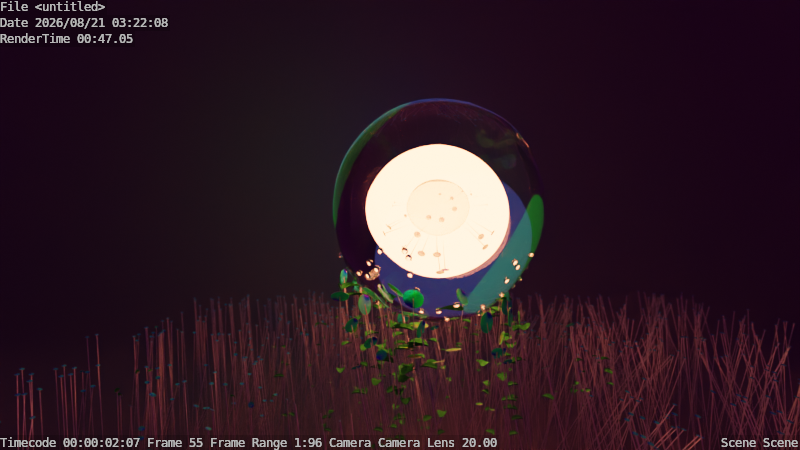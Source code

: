# Source: GeoNodes_Organic-Esc01-V1.blend  (saved by Blender 3.1.7; exported with 4.5.12 LTS)
import bpy
from mathutils import Matrix  # noqa: F401  (used for matrix-valued properties, if any)

bpy.ops.wm.read_factory_settings(use_empty=True)
scene = bpy.context.scene
scene.name = 'Scene'

# ---- collections
col_collection = bpy.data.collections.new('Collection'); scene.collection.children.link(col_collection)

# ---- images (referenced by path relative to the original .blend; pixels are not part of the script)
import os
ASSET_DIR = os.environ.get("B2B_ASSET_DIR", "")  # directory of the original .blend (textures are referenced by path, not embedded)
HERE = os.path.dirname(os.path.abspath(__file__))  # packed textures are extracted next to this script under _unpacked/

def load_image(name, relpath, width, height, colorspace="sRGB"):
    """Load a texture the original file referenced (path relative to the .blend, or extracted next to this script)."""
    p = next((c for c in (os.path.join(HERE, relpath), os.path.join(ASSET_DIR, relpath)) if relpath and os.path.exists(c)), "")
    if p:
        img = bpy.data.images.load(p, check_existing=True)
        img.name = name
    else:  # same state as the original file: an image datablock whose file is absent (Cycles renders it pink)
        img = bpy.data.images.new(name, width, height)
        img.source = "FILE"
        img.filepath = "//" + (relpath or name)
    img.colorspace_settings.name = colorspace
    return img
img_sunrise_exr = load_image('sunrise.exr', 'sunrise.exr', 1024, 1024, 'Linear Rec.709')

# ---- materials (node trees are filled in below, after node groups)
mat_disk = bpy.data.materials.new('Disk')
mat_disk.use_transparent_shadow = False
mat_wires = bpy.data.materials.new('Wires')
mat_wires.use_transparent_shadow = False
mat_glass_int = bpy.data.materials.new('glass_int')
mat_glass_int.surface_render_method = 'BLENDED'
mat_glass_int.blend_method = 'BLEND'
mat_glass_int.use_backface_culling = True
mat_glass_int.use_raytrace_refraction = True
mat_glass_int.use_screen_refraction = True
mat_glass_int.thickness_mode = 'SLAB'
mat_main_sphere = bpy.data.materials.new('Main sphere')
mat_main_sphere.alpha_threshold = 0.0
mat_main_sphere.use_transparent_shadow = False
mat_main_sphere.line_color = (0.0, 0.0, 0.0, 1.0)
mat_disk_inside_spheres = bpy.data.materials.new('Disk inside spheres')
mat_disk_inside_spheres.use_transparent_shadow = False
mat_plano_gris = bpy.data.materials.new('Plano_Gris')
mat_plano_gris.use_transparent_shadow = False
mat_sphere_bubbles = bpy.data.materials.new('Sphere bubbles')
mat_sphere_bubbles.use_transparent_shadow = False
mat_glass_sphere_ext = bpy.data.materials.new('glass_sphere_ext')
mat_glass_sphere_ext.surface_render_method = 'BLENDED'
mat_glass_sphere_ext.blend_method = 'BLEND'
mat_glass_sphere_ext.use_backface_culling = True
mat_glass_sphere_ext.use_raytrace_refraction = True
mat_glass_sphere_ext.use_screen_refraction = True
mat_glass_sphere_ext.use_sss_translucency = True
mat_glass_sphere_ext.refraction_depth = 0.05
mat_glass_sphere_ext.thickness_mode = 'SLAB'
mat_glass_sphere_ext.use_thickness_from_shadow = True
mat_leaf = bpy.data.materials.new('Leaf')
mat_leaf.use_transparent_shadow = False

# ---- node groups
ng_curves_to_mesh = bpy.data.node_groups.new('Curves to mesh', 'GeometryNodeTree')
_s = ng_curves_to_mesh.interface.new_socket(name='Mesh', in_out='OUTPUT', socket_type='NodeSocketGeometry')
_s = ng_curves_to_mesh.interface.new_socket(name='Curve', in_out='OUTPUT', socket_type='NodeSocketGeometry')
_s = ng_curves_to_mesh.interface.new_socket(name='Curve', in_out='INPUT', socket_type='NodeSocketGeometry')
ng_curves_to_mesh.is_modifier = True
_N = ng_curves_to_mesh.nodes; _L = ng_curves_to_mesh.links
n0 = _N.new('NodeFrame'); n0.name = 'Frame.002'; n0.location = (-295, 209)
n0.label = 'Curve to mesh'
n0.width = 760
n0.label_size = 44
n1 = _N.new('GeometryNodeCurvePrimitiveCircle'); n1.name = 'Curve Circle'; n1.location = (56, -418)
n1.inputs[0].default_value = 8
n1.inputs[4].default_value = 0.012
n2 = _N.new('GeometryNodeSplineParameter'); n2.name = 'Spline Parameter'; n2.location = (30, -273)
n3 = _N.new('GeometryNodeSetCurveRadius'); n3.name = 'Set Curve Radius'; n3.location = (300, -272)
n4 = _N.new('NodeGroupInput'); n4.name = 'Group Input'; n4.location = (-495, 0)
n5 = _N.new('NodeGroupOutput'); n5.name = 'Group Output'; n5.location = (515, 0)
n6 = _N.new('GeometryNodeCurveToMesh'); n6.name = 'Curve to Mesh'; n6.location = (590, -30)
n7 = _N.new('GeometryNodeInputNamedAttribute'); n7.name = 'Named Attribute'; n7.location = (565, -30)
n7.inputs[0].default_value = 'radius'
n8 = _N.new('GeometryNodeSwitch'); n8.name = 'Switch'; n8.location = (565, -30)
n8.input_type = 'FLOAT'
n8.inputs[1].default_value = 1.0
n1.parent = n0
n2.parent = n0
n3.parent = n0
n6.parent = n0
n7.parent = n0
n8.parent = n0
_L.new(n4.outputs[0], n3.inputs[0])
_L.new(n6.outputs[0], n5.inputs[0])
_L.new(n3.outputs[0], n5.inputs[1])
_L.new(n3.outputs[0], n6.inputs[0])
_L.new(n1.outputs[0], n6.inputs[1])
_L.new(n2.outputs[0], n3.inputs[2])
_L.new(n7.outputs[1], n8.inputs[0])
_L.new(n7.outputs[0], n8.inputs[2])
_L.new(n8.outputs[0], n6.inputs[2])
n5.is_active_output = True
ng_geometry_nodes = bpy.data.node_groups.new('Geometry Nodes', 'GeometryNodeTree')
_s = ng_geometry_nodes.interface.new_socket(name='Geometry', in_out='OUTPUT', socket_type='NodeSocketGeometry')
_s = ng_geometry_nodes.interface.new_socket(name='Geometry', in_out='INPUT', socket_type='NodeSocketGeometry')
ng_geometry_nodes.is_modifier = True
# nodes of 'Geometry Nodes' reference scene objects; filled in after objects exist

# ---- material node trees
mat_disk.use_nodes = True; mat_disk.node_tree.nodes.clear()
_N = mat_disk.node_tree.nodes; _L = mat_disk.node_tree.links
n0 = _N.new('ShaderNodeBsdfPrincipled'); n0.name = 'Principled BSDF'; n0.location = (10, 300)
n0.distribution = 'GGX'
n0.subsurface_method = 'RANDOM_WALK_SKIN'
n0.inputs[3].default_value = 1.45
n0.inputs[27].default_value = (0.0, 0.0, 0.0, 1.0)
n0.inputs[28].default_value = 1.0
n1 = _N.new('ShaderNodeOutputMaterial'); n1.name = 'Material Output'; n1.location = (300, 300)
n2 = _N.new('ShaderNodeHueSaturation'); n2.name = 'Hue Saturation Value'; n2.location = (-298, 278)
n2.inputs[1].default_value = 2.0
n3 = _N.new('ShaderNodeTexMagic'); n3.name = 'Magic Texture'; n3.location = (-535, 14)
n3.inputs[1].default_value = 0.42
_L.new(n0.outputs[0], n1.inputs[0])
_L.new(n2.outputs[0], n0.inputs[0])
_L.new(n3.outputs[0], n2.inputs[4])
_L.new(n3.outputs[0], n0.inputs[2])
_L.new(n3.outputs[0], n0.inputs[18])
n1.is_active_output = True
mat_wires.use_nodes = True; mat_wires.node_tree.nodes.clear()
_N = mat_wires.node_tree.nodes; _L = mat_wires.node_tree.links
n0 = _N.new('ShaderNodeBsdfPrincipled'); n0.name = 'Principled BSDF.001'; n0.location = (-717, 568)
n0.width = 242
n0.distribution = 'GGX'
n0.subsurface_method = 'RANDOM_WALK_SKIN'
n0.inputs[3].default_value = 1.45
n0.inputs[27].default_value = (0.0, 0.0, 0.0, 1.0)
n0.inputs[28].default_value = 1.0
n1 = _N.new('ShaderNodeMixShader'); n1.name = 'Mix Shader'; n1.location = (-369, 731)
n2 = _N.new('ShaderNodeLayerWeight'); n2.name = 'Layer Weight'; n2.location = (-805, 871)
n3 = _N.new('ShaderNodeBsdfTranslucent'); n3.name = 'Translucent BSDF'; n3.location = (-798, 717)
n3.inputs[0].default_value = (0.8, 0.1826, 0.005977, 1.0)
n4 = _N.new('ShaderNodeOutputMaterial'); n4.name = 'Material Output'; n4.location = (375, 554)
n5 = _N.new('ShaderNodeBsdfPrincipled'); n5.name = 'Principled BSDF'; n5.location = (10, 300)
n5.distribution = 'GGX'
n5.subsurface_method = 'RANDOM_WALK_SKIN'
n5.inputs[1].default_value = 1.0
n5.inputs[3].default_value = 1.45
n5.inputs[13].default_value = 1.0
n5.inputs[27].default_value = (0.0, 0.0, 0.0, 1.0)
n5.inputs[28].default_value = 1.0
_L.new(n5.outputs[0], n4.inputs[0])
_L.new(n2.outputs[1], n1.inputs[0])
_L.new(n3.outputs[0], n1.inputs[1])
_L.new(n0.outputs[0], n1.inputs[2])
n4.is_active_output = True
mat_glass_int.use_nodes = True; mat_glass_int.node_tree.nodes.clear()
_N = mat_glass_int.node_tree.nodes; _L = mat_glass_int.node_tree.links
n0 = _N.new('ShaderNodeOutputMaterial'); n0.name = 'Material Output'; n0.location = (590, 372)
n0.target = 'CYCLES'
n1 = _N.new('ShaderNodeMixShader'); n1.name = 'Mix Shader'; n1.location = (60, 355)
n2 = _N.new('ShaderNodeBsdfGlass'); n2.name = 'Glass BSDF'; n2.location = (-295, 503)
n2.distribution = 'BECKMANN'
n2.inputs[2].default_value = 1.45
n3 = _N.new('ShaderNodeBsdfTranslucent'); n3.name = 'Translucent BSDF'; n3.location = (-316, 280)
n4 = _N.new('ShaderNodeTexMagic'); n4.name = 'Magic Texture'; n4.location = (-324, 142)
n5 = _N.new('ShaderNodeOutputMaterial'); n5.name = 'Material Output.001'; n5.location = (0, 0)
n5.target = 'EEVEE'
n6 = _N.new('ShaderNodeMixShader'); n6.name = 'Mix Shader.001'; n6.location = (0, 0)
n6.label = 'Disable Shadow'
n6.hide = True
n7 = _N.new('ShaderNodeLightPath'); n7.name = 'Light Path'; n7.location = (0, 0)
n7.hide = True
n8 = _N.new('ShaderNodeBsdfTransparent'); n8.name = 'Transparent BSDF'; n8.location = (0, 0)
n8.hide = True
_L.new(n2.outputs[0], n1.inputs[1])
_L.new(n1.outputs[0], n0.inputs[0])
_L.new(n3.outputs[0], n1.inputs[2])
_L.new(n4.outputs[1], n1.inputs[0])
_L.new(n1.outputs[0], n6.inputs[1])
_L.new(n6.outputs[0], n5.inputs[0])
_L.new(n7.outputs[1], n6.inputs[0])
_L.new(n8.outputs[0], n6.inputs[2])
n0.is_active_output = True
mat_main_sphere.use_nodes = True; mat_main_sphere.node_tree.nodes.clear()
_N = mat_main_sphere.node_tree.nodes; _L = mat_main_sphere.node_tree.links
n0 = _N.new('ShaderNodeOutputMaterial'); n0.name = 'Material Output'; n0.location = (300, 300)
n1 = _N.new('ShaderNodeBsdfPrincipled'); n1.name = 'Principled BSDF'; n1.location = (10, 300)
n1.distribution = 'GGX'
n1.subsurface_method = 'RANDOM_WALK_SKIN'
n1.inputs[2].default_value = 0.4
n1.inputs[3].default_value = 1.45
n1.inputs[27].default_value = (0.0, 0.0, 0.0, 1.0)
n1.inputs[28].default_value = 1.0
_L.new(n1.outputs[0], n0.inputs[0])
n0.is_active_output = True
mat_disk_inside_spheres.use_nodes = True; mat_disk_inside_spheres.node_tree.nodes.clear()
_N = mat_disk_inside_spheres.node_tree.nodes; _L = mat_disk_inside_spheres.node_tree.links
n0 = _N.new('ShaderNodeBsdfPrincipled'); n0.name = 'Principled BSDF'; n0.location = (10, 300)
n0.distribution = 'GGX'
n0.subsurface_method = 'RANDOM_WALK_SKIN'
n0.inputs[3].default_value = 1.45
n0.inputs[8].default_value = 1.0
n0.inputs[27].default_value = (0.0, 0.0, 0.0, 1.0)
n0.inputs[28].default_value = 1.0
n1 = _N.new('ShaderNodeOutputMaterial'); n1.name = 'Material Output'; n1.location = (300, 300)
n2 = _N.new('ShaderNodeHueSaturation'); n2.name = 'Hue Saturation Value'; n2.location = (-298, 233)
n2.inputs[0].default_value = 1.0
n3 = _N.new('ShaderNodeTexMagic'); n3.name = 'Magic Texture'; n3.location = (-546, 228)
n3.inputs[1].default_value = 0.42
n4 = _N.new('ShaderNodeMix'); n4.name = 'Mix'; n4.location = (-160, 180)
n4.data_type = 'RGBA'
n4.inputs[7].default_value = (0.8, 0.8, 0.8, 1.0)
_L.new(n0.outputs[0], n1.inputs[0])
_L.new(n3.outputs[0], n2.inputs[4])
_L.new(n3.outputs[0], n0.inputs[18])
_L.new(n2.outputs[0], n4.inputs[6])
_L.new(n3.outputs[1], n4.inputs[0])
_L.new(n3.outputs[1], n0.inputs[10])
_L.new(n4.outputs[2], n0.inputs[0])
n1.is_active_output = True
mat_plano_gris.use_nodes = True; mat_plano_gris.node_tree.nodes.clear()
_N = mat_plano_gris.node_tree.nodes; _L = mat_plano_gris.node_tree.links
n0 = _N.new('ShaderNodeBsdfPrincipled'); n0.name = 'Principled BSDF'; n0.location = (4, 277)
n0.distribution = 'GGX'
n0.subsurface_method = 'RANDOM_WALK_SKIN'
n0.inputs[0].default_value = (0.1344, 0.1281, 0.1328, 1.0)
n0.inputs[3].default_value = 1.45
n0.inputs[27].default_value = (0.0, 0.0, 0.0, 1.0)
n0.inputs[28].default_value = 1.0
n1 = _N.new('ShaderNodeOutputMaterial'); n1.name = 'Material Output'; n1.location = (475, 289)
_L.new(n0.outputs[0], n1.inputs[0])
n1.is_active_output = True
mat_sphere_bubbles.use_nodes = True; mat_sphere_bubbles.node_tree.nodes.clear()
_N = mat_sphere_bubbles.node_tree.nodes; _L = mat_sphere_bubbles.node_tree.links
n0 = _N.new('ShaderNodeBsdfPrincipled'); n0.name = 'Principled BSDF'; n0.location = (43, 366)
n0.distribution = 'GGX'
n0.subsurface_method = 'RANDOM_WALK_SKIN'
n0.inputs[3].default_value = 1.45
n0.inputs[27].default_value = (0.0, 0.0, 0.0, 1.0)
n0.inputs[28].default_value = 1.0
n1 = _N.new('ShaderNodeOutputMaterial'); n1.name = 'Material Output'; n1.location = (354, 431)
n2 = _N.new('ShaderNodeBsdfGlass'); n2.name = 'Glass BSDF'; n2.location = (43, 658)
n2.distribution = 'BECKMANN'
n2.inputs[2].default_value = 1.45
_L.new(n2.outputs[0], n1.inputs[0])
n1.is_active_output = True
mat_glass_sphere_ext.use_nodes = True; mat_glass_sphere_ext.node_tree.nodes.clear()
_N = mat_glass_sphere_ext.node_tree.nodes; _L = mat_glass_sphere_ext.node_tree.links
n0 = _N.new('ShaderNodeBsdfPrincipled'); n0.name = 'Principled BSDF'; n0.location = (-233, -502)
n0.distribution = 'GGX'
n0.subsurface_method = 'RANDOM_WALK_SKIN'
n0.inputs[3].default_value = 1.45
n0.inputs[8].default_value = 1.0
n0.inputs[10].default_value = 0.455
n0.inputs[21].default_value = 1.2
n0.inputs[27].default_value = (0.0, 0.0, 0.0, 1.0)
n0.inputs[28].default_value = 1.0
n1 = _N.new('ShaderNodeTexMagic'); n1.name = 'Magic Texture'; n1.location = (-1149, -557)
n1.inputs[1].default_value = 0.34
n2 = _N.new('ShaderNodeHueSaturation'); n2.name = 'Hue Saturation Value'; n2.location = (-754, -534)
n2.inputs[1].default_value = 2.0
n3 = _N.new('ShaderNodeAttribute'); n3.name = 'Attribute'; n3.location = (-1442, -827)
n3.attribute_name = 'UVMap'
n4 = _N.new('ShaderNodeTexNoise'); n4.name = 'Noise Texture'; n4.location = (-1231, -817)
n5 = _N.new('ShaderNodeValToRGB'); n5.name = 'ColorRamp.001'; n5.location = (-526, -879)
while len(n5.color_ramp.elements) > 1: n5.color_ramp.elements.remove(n5.color_ramp.elements[-1])
n5.color_ramp.elements[0].position = 0.0; n5.color_ramp.elements[0].color = (0.0, 0.0, 0.0, 1.0)
_e = n5.color_ramp.elements.new(0.1); _e.color = (1.0, 1.0, 1.0, 1.0)
n6 = _N.new('ShaderNodeValToRGB'); n6.name = 'ColorRamp'; n6.location = (-827, -813)
while len(n6.color_ramp.elements) > 1: n6.color_ramp.elements.remove(n6.color_ramp.elements[-1])
n6.color_ramp.elements[0].position = 0.3864; n6.color_ramp.elements[0].color = (0.0, 0.0, 0.0, 1.0)
_e = n6.color_ramp.elements.new(0.6909); _e.color = (1.0, 1.0, 1.0, 1.0)
n7 = _N.new('ShaderNodeVolumeAbsorption'); n7.name = 'Volume Absorption'; n7.location = (131, -781)
n7.inputs[0].default_value = (0.8, 0.1826, 0.6613, 1.0)
n8 = _N.new('ShaderNodeBsdfGlass'); n8.name = 'Glass BSDF'; n8.location = (244, -415)
n8.distribution = 'BECKMANN'
n8.inputs[2].default_value = 2.1
n9 = _N.new('ShaderNodeTexNoise'); n9.name = 'Noise Texture.001'; n9.location = (-1041, -813)
n9.inputs[3].default_value = 4.8
n9.inputs[4].default_value = 1.0
n10 = _N.new('ShaderNodeTexNoise'); n10.name = 'Noise Texture.002'; n10.location = (-1207, 85)
n10.inputs[2].default_value = 0.08
n10.inputs[3].default_value = 4.8
n11 = _N.new('ShaderNodeTexNoise'); n11.name = 'Noise Texture.003'; n11.location = (-995, 163)
n11.inputs[2].default_value = 4.3
n11.inputs[3].default_value = 5.2
n11.inputs[8].default_value = 0.5
n12 = _N.new('ShaderNodeValToRGB'); n12.name = 'ColorRamp.003'; n12.location = (-767, 136)
while len(n12.color_ramp.elements) > 1: n12.color_ramp.elements.remove(n12.color_ramp.elements[-1])
n12.color_ramp.elements[0].position = 0.5409; n12.color_ramp.elements[0].color = (0.0, 0.0, 0.0, 1.0)
_e = n12.color_ramp.elements.new(0.7); _e.color = (1.0, 1.0, 1.0, 1.0)
n13 = _N.new('ShaderNodeBsdfPrincipled'); n13.name = 'Principled BSDF.001'; n13.location = (-402, 335)
n13.distribution = 'GGX'
n13.subsurface_method = 'RANDOM_WALK_SKIN'
n13.inputs[3].default_value = 1.45
n13.inputs[13].default_value = 0.2
n13.inputs[18].default_value = 1.0
n13.inputs[27].default_value = (0.0, 0.0, 0.0, 1.0)
n13.inputs[28].default_value = 1.0
n14 = _N.new('ShaderNodeOutputMaterial'); n14.name = 'Material Output.001'; n14.location = (129, 475)
n14.target = 'CYCLES'
n15 = _N.new('ShaderNodeMix'); n15.name = 'Mix'; n15.location = (-403, -622)
n15.data_type = 'RGBA'
n15.inputs[0].default_value = 0.455
n16 = _N.new('ShaderNodeOutputMaterial'); n16.name = 'Material Output'; n16.location = (0, 0)
n16.target = 'EEVEE'
n17 = _N.new('ShaderNodeMixShader'); n17.name = 'Mix Shader'; n17.location = (0, 0)
n17.label = 'Disable Shadow'
n17.hide = True
n18 = _N.new('ShaderNodeLightPath'); n18.name = 'Light Path'; n18.location = (0, 0)
n18.hide = True
n19 = _N.new('ShaderNodeBsdfTransparent'); n19.name = 'Transparent BSDF'; n19.location = (0, 0)
n19.hide = True
_L.new(n1.outputs[0], n2.inputs[4])
_L.new(n1.outputs[1], n2.inputs[0])
_L.new(n3.outputs[1], n4.inputs[0])
_L.new(n9.outputs[0], n6.inputs[0])
_L.new(n6.outputs[0], n5.inputs[0])
_L.new(n5.outputs[0], n0.inputs[19])
_L.new(n5.outputs[0], n0.inputs[18])
_L.new(n6.outputs[0], n0.inputs[2])
_L.new(n6.outputs[0], n8.inputs[1])
_L.new(n4.outputs[0], n9.inputs[2])
_L.new(n10.outputs[0], n11.inputs[0])
_L.new(n13.outputs[0], n14.inputs[0])
_L.new(n11.outputs[0], n12.inputs[0])
_L.new(n12.outputs[0], n13.inputs[2])
_L.new(n2.outputs[0], n15.inputs[6])
_L.new(n6.outputs[0], n15.inputs[7])
_L.new(n15.outputs[2], n0.inputs[0])
_L.new(n13.outputs[0], n17.inputs[1])
_L.new(n17.outputs[0], n16.inputs[0])
_L.new(n18.outputs[1], n17.inputs[0])
_L.new(n19.outputs[0], n17.inputs[2])
n14.is_active_output = True
mat_leaf.use_nodes = True; mat_leaf.node_tree.nodes.clear()
_N = mat_leaf.node_tree.nodes; _L = mat_leaf.node_tree.links
n0 = _N.new('ShaderNodeBsdfPrincipled'); n0.name = 'Principled BSDF'; n0.location = (10, 300)
n0.distribution = 'GGX'
n0.subsurface_method = 'RANDOM_WALK_SKIN'
n0.inputs[0].default_value = (0.03177, 0.2796, 0.04194, 1.0)
n0.inputs[3].default_value = 1.45
n0.inputs[13].default_value = 0.0
n0.inputs[27].default_value = (0.0, 0.0, 0.0, 1.0)
n0.inputs[28].default_value = 1.0
n1 = _N.new('ShaderNodeOutputMaterial'); n1.name = 'Material Output'; n1.location = (300, 300)
_L.new(n0.outputs[0], n1.inputs[0])
n1.is_active_output = True

# ---- world
world_world = bpy.data.worlds.new('World'); scene.world = world_world
world_world.use_nodes = True; world_world.node_tree.nodes.clear()
_N = world_world.node_tree.nodes; _L = world_world.node_tree.links
n0 = _N.new('ShaderNodeOutputWorld'); n0.name = 'World Output'; n0.location = (288, 298)
n1 = _N.new('ShaderNodeMapping'); n1.name = 'Mapping'; n1.location = (-777, 322)
n2 = _N.new('ShaderNodeTexCoord'); n2.name = 'Texture Coordinate'; n2.location = (-1006, 286)
n3 = _N.new('ShaderNodeBackground'); n3.name = 'Background'; n3.location = (29, 263)
n3.inputs[1].default_value = 0.05
n4 = _N.new('ShaderNodeHueSaturation'); n4.name = 'Hue Saturation Value'; n4.location = (-255, 287)
n4.inputs[1].default_value = 2.0
n5 = _N.new('ShaderNodeTexEnvironment'); n5.name = 'Environment Texture'; n5.location = (-561, 288)
n5.image = img_sunrise_exr
_L.new(n3.outputs[0], n0.inputs[0])
_L.new(n2.outputs[0], n1.inputs[0])
_L.new(n1.outputs[0], n5.inputs[0])
_L.new(n5.outputs[0], n4.inputs[4])
_L.new(n4.outputs[0], n3.inputs[0])
n0.is_active_output = True
world_world.color = (0.0, 0.0, 0.0)
world_world.use_sun_shadow = False
world_world.sun_shadow_jitter_overblur = 0.0

# ---- cameras
cam_camera = bpy.data.cameras.new('Camera')
cam_camera.passepartout_alpha = 0.8
cam_camera.clip_end = 60.0
cam_camera.lens = 20.0
cam_camera.ortho_scale = 7.314
cam_camera.show_limits = True
cam_camera.show_safe_areas = True
cam_camera.show_name = True
cam_camera.show_sensor = True
cam_camera.show_composition_center_diagonal = True
cam_camera.dof.use_dof = True
cam_camera.dof.focus_distance = 10.76
cam_camera.dof.aperture_fstop = 0.2
cam_camera.dof.aperture_blades = 8
cam_camera.dof.aperture_rotation = 0.08727

# ---- lights
light_area = bpy.data.lights.new('Area', 'AREA')
light_area.color = (0.1543, 0.2138, 1.0)
light_area.transmission_factor = 0.0
light_area.energy = 7.854
light_area.shadow_soft_size = 10.0
light_area.shadow_maximum_resolution = 0.006
light_area.use_absolute_resolution = True
light_area.size = 10.0
light_area.size_y = 1.0
light_point = bpy.data.lights.new('Point', 'POINT')
light_point.color = (0.1777, 0.2436, 1.0)
light_point.transmission_factor = 0.0
light_point.energy = 500.0
light_point.shadow_soft_size = 10.0
light_point.shadow_maximum_resolution = 0.006
light_point.use_absolute_resolution = True
light_point_001 = bpy.data.lights.new('Point.001', 'POINT')
light_point_001.color = (0.004986, 1.0, 0.032)
light_point_001.transmission_factor = 0.0
light_point_001.energy = 500.0
light_point_001.shadow_soft_size = 10.0
light_point_001.shadow_maximum_resolution = 0.006
light_point_001.use_absolute_resolution = True
light_point_003 = bpy.data.lights.new('Point.003', 'POINT')
light_point_003.color = (1.0, 0.2033, 0.07711)
light_point_003.transmission_factor = 0.0
light_point_003.energy = 2000.0
light_point_003.shadow_soft_size = 1.39
light_point_003.shadow_maximum_resolution = 0.006
light_point_003.use_absolute_resolution = True

# ---- meshes
me_cube = bpy.data.meshes.new('Cube')
me_cube.from_pydata([(-1.0, -1.0, -1.0), (-1.0, -1.0, 1.0), (-1.0, 1.0, -1.0), (-1.0, 1.0, 1.0), (1.0, -1.0, -1.0), (1.0, -1.0, 1.0), (1.0, 1.0, -1.0), (1.0, 1.0, 1.0)], [], [(0, 1, 3, 2), (2, 3, 7, 6), (6, 7, 5, 4), (4, 5, 1, 0), (2, 6, 4, 0), (7, 3, 1, 5)])
_uv = me_cube.uv_layers.new(name='UVMap')
_uv.uv.foreach_set('vector', [0.375, 0.0, 0.625, 0.0, 0.625, 0.25, 0.375, 0.25, 0.375, 0.25, 0.625, 0.25, 0.625, 0.5, 0.375, 0.5, 0.375, 0.5, 0.625, 0.5, 0.625, 0.75, 0.375, 0.75, 0.375, 0.75, 0.625, 0.75, 0.625, 1.0, 0.375, 1.0, 0.125, 0.5, 0.375, 0.5, 0.375, 0.75, 0.125, 0.75, 0.625, 0.5, 0.875, 0.5, 0.875, 0.75, 0.625, 0.75])
me_cube.use_remesh_fix_poles = True
me_cube.use_remesh_preserve_attributes = False
me_cube.update()
me_cube_001 = bpy.data.meshes.new('Cube.001')
me_cube_001.from_pydata([(-1.0, -1.0, -1.0), (-1.0, -1.0, 1.0), (-1.0, 1.0, -1.0), (-1.0, 1.0, 1.0), (1.0, -1.0, -1.0), (1.0, -1.0, 1.0), (1.0, 1.0, -1.0), (1.0, 1.0, 1.0)], [], [(0, 1, 3, 2), (2, 3, 7, 6), (6, 7, 5, 4), (4, 5, 1, 0), (2, 6, 4, 0), (7, 3, 1, 5)])
_uv = me_cube_001.uv_layers.new(name='UVMap')
_uv.uv.foreach_set('vector', [0.375, 0.0, 0.625, 0.0, 0.625, 0.25, 0.375, 0.25, 0.375, 0.25, 0.625, 0.25, 0.625, 0.5, 0.375, 0.5, 0.375, 0.5, 0.625, 0.5, 0.625, 0.75, 0.375, 0.75, 0.375, 0.75, 0.625, 0.75, 0.625, 1.0, 0.375, 1.0, 0.125, 0.5, 0.375, 0.5, 0.375, 0.75, 0.125, 0.75, 0.625, 0.5, 0.875, 0.5, 0.875, 0.75, 0.625, 0.75])
me_cube_001.use_remesh_fix_poles = True
me_cube_001.use_remesh_preserve_attributes = False
me_cube_001.update()
me_plane = bpy.data.meshes.new('Plane')
me_plane.from_pydata([(-1.0, -1.0, 0.0), (1.0, -1.0, 0.0), (-1.0, 1.0, 0.0), (1.0, 1.0, 0.0)], [], [(0, 1, 3, 2)])
me_plane.polygons.foreach_set('use_smooth', [True] * 1)
_uv = me_plane.uv_layers.new(name='UVMap')
_uv.uv.foreach_set('vector', [0.0, 0.0, 1.0, 0.0, 1.0, 1.0, 0.0, 1.0])
me_plane.materials.append(mat_disk)
me_plane.materials.append(mat_wires)
me_plane.materials.append(mat_disk)
me_plane.materials.append(mat_glass_int)
me_plane.materials.append(mat_glass_int)
me_plane.use_remesh_fix_poles = True
me_plane.use_remesh_preserve_attributes = False
me_plane.update()
me_icosphere = bpy.data.meshes.new('Icosphere')
me_icosphere.from_pydata([(0.0, 0.0, -4.0), (2.894, -2.103, -1.789), (-1.106, -3.403, -1.789), (-3.578, 0.0, -1.789), (-1.106, 3.403, -1.789), (2.894, 2.103, -1.789), (1.106, -3.403, 1.789), (-2.894, -2.103, 1.789), (-2.894, 2.103, 1.789), (1.106, 3.403, 1.789), (3.578, 0.0, 1.789), (0.0, 0.0, 4.0), (-0.6498, -2.0, -3.403), (1.701, -1.236, -3.403), (1.051, -3.236, -2.103), (3.403, 0.0, -2.103), (1.701, 1.236, -3.403), (-2.103, 0.0, -3.403), (-2.753, -2.0, -2.103), (-0.6498, 2.0, -3.403), (-2.753, 2.0, -2.103), (1.051, 3.236, -2.103), (3.804, -1.236, 0.0), (3.804, 1.236, 0.0), (0.0, -4.0, 0.0), (2.351, -3.236, 0.0), (-3.804, -1.236, 0.0), (-2.351, -3.236, 0.0), (-2.351, 3.236, 0.0), (-3.804, 1.236, 0.0), (2.351, 3.236, 0.0), (0.0, 4.0, 0.0), (2.753, -2.0, 2.103), (-1.051, -3.236, 2.103), (-3.403, 0.0, 2.103), (-1.051, 3.236, 2.103), (2.753, 2.0, 2.103), (0.6498, -2.0, 3.403), (2.103, 0.0, 3.403), (-1.701, -1.236, 3.403), (-1.701, 1.236, 3.403), (0.6498, 2.0, 3.403)], [], [(0, 13, 12), (1, 13, 15), (0, 12, 17), (0, 17, 19), (0, 19, 16), (1, 15, 22), (2, 14, 24), (3, 18, 26), (4, 20, 28), (5, 21, 30), (1, 22, 25), (2, 24, 27), (3, 26, 29), (4, 28, 31), (5, 30, 23), (6, 32, 37), (7, 33, 39), (8, 34, 40), (9, 35, 41), (10, 36, 38), (38, 41, 11), (38, 36, 41), (36, 9, 41), (41, 40, 11), (41, 35, 40), (35, 8, 40), (40, 39, 11), (40, 34, 39), (34, 7, 39), (39, 37, 11), (39, 33, 37), (33, 6, 37), (37, 38, 11), (37, 32, 38), (32, 10, 38), (23, 36, 10), (23, 30, 36), (30, 9, 36), (31, 35, 9), (31, 28, 35), (28, 8, 35), (29, 34, 8), (29, 26, 34), (26, 7, 34), (27, 33, 7), (27, 24, 33), (24, 6, 33), (25, 32, 6), (25, 22, 32), (22, 10, 32), (30, 31, 9), (30, 21, 31), (21, 4, 31), (28, 29, 8), (28, 20, 29), (20, 3, 29), (26, 27, 7), (26, 18, 27), (18, 2, 27), (24, 25, 6), (24, 14, 25), (14, 1, 25), (22, 23, 10), (22, 15, 23), (15, 5, 23), (16, 21, 5), (16, 19, 21), (19, 4, 21), (19, 20, 4), (19, 17, 20), (17, 3, 20), (17, 18, 3), (17, 12, 18), (12, 2, 18), (15, 16, 5), (15, 13, 16), (13, 0, 16), (12, 14, 2), (12, 13, 14), (13, 1, 14)])
_uv = me_icosphere.uv_layers.new(name='UVMap')
_uv.uv.foreach_set('vector', [0.1818, 0.0, 0.2273, 0.07873, 0.1364, 0.07873, 0.2727, 0.1575, 0.3182, 0.07873, 0.3636, 0.1575, 0.9091, 0.0, 0.9545, 0.07873, 0.8636, 0.07873, 0.7273, 0.0, 0.7727, 0.07873, 0.6818, 0.07873, 0.5455, 0.0, 0.5909, 0.07873, 0.5, 0.07873, 0.2727, 0.1575, 0.3636, 0.1575, 0.3182, 0.2362, 0.09091, 0.1575, 0.1818, 0.1575, 0.1364, 0.2362, 0.8182, 0.1575, 0.9091, 0.1575, 0.8636, 0.2362, 0.6364, 0.1575, 0.7273, 0.1575, 0.6818, 0.2362, 0.4545, 0.1575, 0.5455, 0.1575, 0.5, 0.2362, 0.2727, 0.1575, 0.3182, 0.2362, 0.2273, 0.2362, 0.09091, 0.1575, 0.1364, 0.2362, 0.04546, 0.2362, 0.8182, 0.1575, 0.8636, 0.2362, 0.7727, 0.2362, 0.6364, 0.1575, 0.6818, 0.2362, 0.5909, 0.2362, 0.4545, 0.1575, 0.5, 0.2362, 0.4091, 0.2362, 0.1818, 0.3149, 0.2727, 0.3149, 0.2273, 0.3937, 0.0, 0.3149, 0.09091, 0.3149, 0.04546, 0.3937, 0.7273, 0.3149, 0.8182, 0.3149, 0.7727, 0.3937, 0.5455, 0.3149, 0.6364, 0.3149, 0.5909, 0.3937, 0.3636, 0.3149, 0.4545, 0.3149, 0.4091, 0.3937, 0.4091, 0.3937, 0.5, 0.3937, 0.4545, 0.4724, 0.4091, 0.3937, 0.4545, 0.3149, 0.5, 0.3937, 0.4545, 0.3149, 0.5455, 0.3149, 0.5, 0.3937, 0.5909, 0.3937, 0.6818, 0.3937, 0.6364, 0.4724, 0.5909, 0.3937, 0.6364, 0.3149, 0.6818, 0.3937, 0.6364, 0.3149, 0.7273, 0.3149, 0.6818, 0.3937, 0.7727, 0.3937, 0.8636, 0.3937, 0.8182, 0.4724, 0.7727, 0.3937, 0.8182, 0.3149, 0.8636, 0.3937, 0.8182, 0.3149, 0.9091, 0.3149, 0.8636, 0.3937, 0.04546, 0.3937, 0.1364, 0.3937, 0.09091, 0.4724, 0.04546, 0.3937, 0.09091, 0.3149, 0.1364, 0.3937, 0.09091, 0.3149, 0.1818, 0.3149, 0.1364, 0.3937, 0.2273, 0.3937, 0.3182, 0.3937, 0.2727, 0.4724, 0.2273, 0.3937, 0.2727, 0.3149, 0.3182, 0.3937, 0.2727, 0.3149, 0.3636, 0.3149, 0.3182, 0.3937, 0.4091, 0.2362, 0.4545, 0.3149, 0.3636, 0.3149, 0.4091, 0.2362, 0.5, 0.2362, 0.4545, 0.3149, 0.5, 0.2362, 0.5455, 0.3149, 0.4545, 0.3149, 0.5909, 0.2362, 0.6364, 0.3149, 0.5455, 0.3149, 0.5909, 0.2362, 0.6818, 0.2362, 0.6364, 0.3149, 0.6818, 0.2362, 0.7273, 0.3149, 0.6364, 0.3149, 0.7727, 0.2362, 0.8182, 0.3149, 0.7273, 0.3149, 0.7727, 0.2362, 0.8636, 0.2362, 0.8182, 0.3149, 0.8636, 0.2362, 0.9091, 0.3149, 0.8182, 0.3149, 0.04546, 0.2362, 0.09091, 0.3149, 0.0, 0.3149, 0.04546, 0.2362, 0.1364, 0.2362, 0.09091, 0.3149, 0.1364, 0.2362, 0.1818, 0.3149, 0.09091, 0.3149, 0.2273, 0.2362, 0.2727, 0.3149, 0.1818, 0.3149, 0.2273, 0.2362, 0.3182, 0.2362, 0.2727, 0.3149, 0.3182, 0.2362, 0.3636, 0.3149, 0.2727, 0.3149, 0.5, 0.2362, 0.5909, 0.2362, 0.5455, 0.3149, 0.5, 0.2362, 0.5455, 0.1575, 0.5909, 0.2362, 0.5455, 0.1575, 0.6364, 0.1575, 0.5909, 0.2362, 0.6818, 0.2362, 0.7727, 0.2362, 0.7273, 0.3149, 0.6818, 0.2362, 0.7273, 0.1575, 0.7727, 0.2362, 0.7273, 0.1575, 0.8182, 0.1575, 0.7727, 0.2362, 0.8636, 0.2362, 0.9545, 0.2362, 0.9091, 0.3149, 0.8636, 0.2362, 0.9091, 0.1575, 0.9545, 0.2362, 0.9091, 0.1575, 1.0, 0.1575, 0.9545, 0.2362, 0.1364, 0.2362, 0.2273, 0.2362, 0.1818, 0.3149, 0.1364, 0.2362, 0.1818, 0.1575, 0.2273, 0.2362, 0.1818, 0.1575, 0.2727, 0.1575, 0.2273, 0.2362, 0.3182, 0.2362, 0.4091, 0.2362, 0.3636, 0.3149, 0.3182, 0.2362, 0.3636, 0.1575, 0.4091, 0.2362, 0.3636, 0.1575, 0.4545, 0.1575, 0.4091, 0.2362, 0.5, 0.07873, 0.5455, 0.1575, 0.4545, 0.1575, 0.5, 0.07873, 0.5909, 0.07873, 0.5455, 0.1575, 0.5909, 0.07873, 0.6364, 0.1575, 0.5455, 0.1575, 0.6818, 0.07873, 0.7273, 0.1575, 0.6364, 0.1575, 0.6818, 0.07873, 0.7727, 0.07873, 0.7273, 0.1575, 0.7727, 0.07873, 0.8182, 0.1575, 0.7273, 0.1575, 0.8636, 0.07873, 0.9091, 0.1575, 0.8182, 0.1575, 0.8636, 0.07873, 0.9545, 0.07873, 0.9091, 0.1575, 0.9545, 0.07873, 1.0, 0.1575, 0.9091, 0.1575, 0.3636, 0.1575, 0.4091, 0.07873, 0.4545, 0.1575, 0.3636, 0.1575, 0.3182, 0.07873, 0.4091, 0.07873, 0.3182, 0.07873, 0.3636, 0.0, 0.4091, 0.07873, 0.1364, 0.07873, 0.1818, 0.1575, 0.09091, 0.1575, 0.1364, 0.07873, 0.2273, 0.07873, 0.1818, 0.1575, 0.2273, 0.07873, 0.2727, 0.1575, 0.1818, 0.1575])
me_icosphere.materials.append(mat_main_sphere)
me_icosphere.materials.append(mat_disk)
me_icosphere.materials.append(mat_wires)
me_icosphere.materials.append(mat_disk_inside_spheres)
me_icosphere.materials.append(mat_disk_inside_spheres)
me_icosphere.use_remesh_fix_poles = True
me_icosphere.use_remesh_preserve_attributes = False
me_icosphere.update()
me_hojita = bpy.data.meshes.new('hojita')
me_hojita.from_pydata([(0.24, -0.4141, 0.2505), (1.701, -0.412, 0.2505), (0.24, 0.4141, 0.2505), (1.701, 0.412, 0.2505), (-0.01896, 0.0, 0.02267), (0.9601, -0.6537, 0.4259), (1.943, 0.0, 0.02267), (0.9601, 0.6537, 0.4259), (0.961, 0.0, 0.1915), (1.452, -0.5626, 0.3662), (1.452, 0.5626, 0.3662), (1.483, 0.0, 0.1283), (0.4615, 0.5675, 0.3662), (0.4615, -0.5675, 0.3662), (0.4286, 0.0, 0.1283), (1.889, 0.222, 0.07078), (0.03423, 0.2227, 0.07078), (0.961, 0.3634, 0.2276), (1.47, 0.3097, 0.1644), (0.4419, 0.3129, 0.1644), (0.03423, -0.2227, 0.07078), (1.889, -0.222, 0.07078), (0.961, -0.3634, 0.2276), (1.47, -0.3097, 0.1644), (0.4419, -0.3129, 0.1644)], [], [(18, 15, 3, 10), (19, 17, 7, 12), (24, 22, 8, 14), (23, 21, 6, 11), (22, 23, 11, 8), (17, 18, 10, 7), (20, 24, 14, 4), (16, 19, 12, 2), (4, 14, 19, 16), (8, 11, 18, 17), (14, 8, 17, 19), (11, 6, 15, 18), (0, 13, 24, 20), (5, 9, 23, 22), (9, 1, 21, 23), (13, 5, 22, 24)])
_uv = me_hojita.uv_layers.new(name='UVMap')
_uv.uv.foreach_set('vector', [0.7535, 0.75, 1.0, 0.75, 1.0, 1.0, 0.7535, 1.0, 0.2365, 0.75, 0.5, 0.75, 0.5, 1.0, 0.2365, 1.0, 0.2365, 0.25, 0.5, 0.25, 0.5, 0.5, 0.2365, 0.5, 0.7535, 0.25, 1.0, 0.25, 1.0, 0.5, 0.7535, 0.5, 0.5, 0.25, 0.7535, 0.25, 0.7535, 0.5, 0.5, 0.5, 0.5, 0.75, 0.7535, 0.75, 0.7535, 1.0, 0.5, 1.0, 0.0, 0.25, 0.2365, 0.25, 0.2365, 0.5, 0.0, 0.5, 0.0, 0.75, 0.2365, 0.75, 0.2365, 1.0, 0.0, 1.0, 0.0, 0.5, 0.2365, 0.5, 0.2365, 0.75, 0.0, 0.75, 0.5, 0.5, 0.7535, 0.5, 0.7535, 0.75, 0.5, 0.75, 0.2365, 0.5, 0.5, 0.5, 0.5, 0.75, 0.2365, 0.75, 0.7535, 0.5, 1.0, 0.5, 1.0, 0.75, 0.7535, 0.75, 0.0, 0.0, 0.2365, 0.0, 0.2365, 0.25, 0.0, 0.25, 0.5, 0.0, 0.7535, 0.0, 0.7535, 0.25, 0.5, 0.25, 0.7535, 0.0, 1.0, 0.0, 1.0, 0.25, 0.7535, 0.25, 0.2365, 0.0, 0.5, 0.0, 0.5, 0.25, 0.2365, 0.25])
me_hojita.use_remesh_fix_poles = True
me_hojita.use_remesh_preserve_attributes = False
me_hojita.use_mirror_x = True
me_hojita.use_mirror_y = True
me_hojita.update()
me_plane_001 = bpy.data.meshes.new('Plane.001')
me_plane_001.from_pydata([(-36.39, -35.67, 0.0), (36.39, -35.67, 0.0), (-36.39, 20.0, 0.0), (36.39, 20.0, 0.0), (-36.39, 20.0, 45.25), (36.39, 20.0, 45.25)], [], [(0, 1, 3, 2), (2, 3, 5, 4)])
me_plane_001.polygons.foreach_set('use_smooth', [True] * 2)
_uv = me_plane_001.uv_layers.new(name='UVMap')
_uv.uv.foreach_set('vector', [0.0, 0.0, 1.0, 0.0, 1.0, 1.0, 0.0, 1.0, 0.0, 1.0, 1.0, 1.0, 1.0, 1.0, 0.0, 1.0])
me_plane_001.materials.append(mat_plano_gris)
me_plane_001.use_remesh_fix_poles = True
me_plane_001.use_remesh_preserve_attributes = False
me_plane_001.update()

# ---- objects
ob_area = bpy.data.objects.new('Area', light_area)
ob_point = bpy.data.objects.new('Point', light_point)
ob_point_001 = bpy.data.objects.new('Point.001', light_point_001)
ob_luz_interna = bpy.data.objects.new('Luz_Interna', light_point_003)
ob_cubo_ref_dof1_3 = bpy.data.objects.new('Cubo_ref_Dof1/3', me_cube)
ob_cubo_ref_dof2_3 = bpy.data.objects.new('Cubo_ref_Dof2/3', me_cube_001)
ob_camera = bpy.data.objects.new('Camera', cam_camera)
ob_plane = bpy.data.objects.new('Plane', me_plane)
ob_icosphere = bpy.data.objects.new('Icosphere', me_icosphere)
ob_hojita = bpy.data.objects.new('hojita', me_hojita)
ob_plane_001 = bpy.data.objects.new('Plane.001', me_plane_001)
_N = ng_geometry_nodes.nodes; _L = ng_geometry_nodes.links
n0 = _N.new('GeometryNodeStoreNamedAttribute'); n0.name = 'Store Named Attribute.004'; n0.location = (57, -30)
n0.data_type = 'FLOAT_VECTOR'
n0.domain = 'CORNER'
n0.inputs[2].default_value = 'UVMap'
n1 = _N.new('GeometryNodeStoreNamedAttribute'); n1.name = 'Store Named Attribute.003'; n1.location = (55, -308)
n1.data_type = 'FLOAT_VECTOR'
n1.domain = 'CORNER'
n1.inputs[2].default_value = 'UVMap'
n2 = _N.new('GeometryNodeStoreNamedAttribute'); n2.name = 'Store Named Attribute.002'; n2.location = (55, -125)
n2.data_type = 'FLOAT_VECTOR'
n2.domain = 'CORNER'
n2.inputs[2].default_value = 'uv_map'
n3 = _N.new('GeometryNodeStoreNamedAttribute'); n3.name = 'Store Named Attribute.001'; n3.location = (283, -234)
n3.data_type = 'FLOAT_VECTOR'
n3.domain = 'CORNER'
n3.inputs[2].default_value = 'uv_map'
n4 = _N.new('GeometryNodeStoreNamedAttribute'); n4.name = 'Store Named Attribute'; n4.location = (55, -30)
n4.data_type = 'FLOAT_VECTOR'
n4.domain = 'CORNER'
n4.inputs[2].default_value = 'uv_map'
n5 = _N.new('NodeFrame'); n5.name = 'Frame.004'; n5.location = (4152, 581)
n5.label = 'leafs'
n5.width = 842
n5.label_size = 44
n6 = _N.new('NodeFrame'); n6.name = 'Frame'; n6.location = (-1107, 457)
n6.label = 'Grass Field'
n6.width = 957
n6.label_size = 44
n7 = _N.new('NodeFrame'); n7.name = 'Frame.003'; n7.location = (2378, 144)
n7.label = 'Disk instances'
n7.width = 708
n7.label_size = 44
n8 = _N.new('NodeFrame'); n8.name = 'Frame.002'; n8.location = (1949, 421)
n8.label = 'Curve to mesh'
n8.width = 262
n9 = _N.new('NodeFrame'); n9.name = 'Frame.007'; n9.location = (5233, 1569)
n9.label = 'Disk inside bubble'
n9.width = 446
n9.label_size = 40
n10 = _N.new('NodeFrame'); n10.name = 'Frame.009'; n10.location = (5254, 2520)
n10.label = 'Burbujas chicas'
n10.width = 638
n10.label_size = 40
n11 = _N.new('NodeFrame'); n11.name = 'Frame.001'; n11.location = (-14, 416)
n11.label = 'Sphere Influence'
n11.width = 1718
n11.label_size = 44
n12 = _N.new('NodeFrame'); n12.name = 'Frame.005'; n12.location = (2709, 2415)
n12.label = 'Subdivision/Suavizado Esfera duplicada'
n12.width = 474
n13 = _N.new('NodeFrame'); n13.name = 'Frame.008'; n13.location = (3729, 2718)
n13.label = 'Bubble'
n13.width = 848
n13.label_size = 40
n14 = _N.new('NodeFrame'); n14.name = 'Frame.010'; n14.location = (6374, 2256)
n14.label = 'Materials'
n14.width = 206
n15 = _N.new('NodeFrame'); n15.name = 'Frame.006'; n15.location = (2888, 1959)
n15.label = 'Sphere and Lines inside Bubble'
n15.width = 2049
n15.label_size = 40
n16 = _N.new('NodeFrame'); n16.name = 'Frame.011'; n16.location = (30, -221)
n16.label = 'Esfera chica y copia rot/pos Esfera grande'
n16.width = 777
n16.label_size = 25
n17 = _N.new('GeometryNodeObjectInfo'); n17.name = 'Object Info.001'; n17.location = (86, -386)
n17.inputs[0].default_value = ob_hojita
n18 = _N.new('GeometryNodeInstanceOnPoints'); n18.name = 'Instance on Points.002'; n18.location = (672, -30)
n19 = _N.new('GeometryNodeDistributePointsOnFaces'); n19.name = 'Distribute Points on Faces.001'; n19.location = (30, -78)
n19.use_legacy_normal = True
n20 = _N.new('ShaderNodeMapRange'); n20.name = 'Map Range.003'; n20.location = (407, -679)
n20.inputs[1].default_value = -1.4
n20.inputs[2].default_value = 4.9
n20.inputs[3].default_value = 0.47
n20.inputs[4].default_value = 0.0
n21 = _N.new('ShaderNodeCombineXYZ'); n21.name = 'Combine XYZ'; n21.location = (397, -508)
n22 = _N.new('FunctionNodeRandomValue'); n22.name = 'Random Value'; n22.location = (163, -625)
n22.inputs[3].default_value = 30.0
n23 = _N.new('GeometryNodeInstanceOnPoints'); n23.name = 'Instance on Points'; n23.location = (547, -125)
n24 = _N.new('GeometryNodeRealizeInstances'); n24.name = 'Realize Instances'; n24.location = (787, -196)
n25 = _N.new('ShaderNodeValue'); n25.name = 'Value'; n25.location = (64, -755)
n25.outputs[0].default_value = 0.1833
n26 = _N.new('ShaderNodeTexNoise'); n26.name = 'Musgrave Texture'; n26.location = (337, -584)
n26.width = 150
n26.noise_dimensions = '4D'
n26.normalize = False
n26.inputs[2].default_value = 0.4
n26.inputs[3].default_value = 1.0
n26.inputs[4].default_value = 0.25
n27 = _N.new('GeometryNodeCurvePrimitiveLine'); n27.name = 'Curve Line'; n27.location = (71, -431)
n27.inputs[1].default_value = (0.0, 0.0, 5.0)
n28 = _N.new('GeometryNodeDistributePointsOnFaces'); n28.name = 'Distribute Points on Faces'; n28.location = (264, -174)
n28.use_legacy_normal = True
n28.inputs[4].default_value = 2.0
n29 = _N.new('GeometryNodeMeshGrid'); n29.name = 'Grid'; n29.location = (30, -30)
n29.inputs[0].default_value = 25.0
n29.inputs[1].default_value = 25.0
n30 = _N.new('GeometryNodeInputNormal'); n30.name = 'Normal'; n30.location = (30, -265)
n30.legacy_corner_normals = True
n31 = _N.new('ShaderNodeMapRange'); n31.name = 'Map Range.001'; n31.location = (32, -350)
n31.inputs[1].default_value = 4.0
n31.inputs[3].default_value = 0.19
n31.inputs[4].default_value = -0.8
n32 = _N.new('FunctionNodeAlignEulerToVector'); n32.name = 'Align Euler to Vector'; n32.location = (331, -344)
n33 = _N.new('GeometryNodeMeshCylinder'); n33.name = 'Cylinder'; n33.location = (258, -234)
n33.hide = True
n33.inputs[0].default_value = 16
n33.inputs[3].default_value = 0.3
n33.inputs[4].default_value = 0.02
n34 = _N.new('GeometryNodeCurveEndpointSelection'); n34.name = 'Endpoint Selection.001'; n34.location = (268, -186)
n34.hide = True
n34.inputs[0].default_value = 0
n35 = _N.new('GeometryNodeInstanceOnPoints'); n35.name = 'Instance on Points.001'; n35.location = (538, -30)
n36 = _N.new('GeometryNodeGroup'); n36.name = 'Group'; n36.location = (30, -30)
n36.width = 202
n36.node_tree = ng_curves_to_mesh
n37 = _N.new('GeometryNodeInstanceOnPoints'); n37.name = 'Instance on Points.004'; n37.location = (276, -30)
n38 = _N.new('ShaderNodeMapRange'); n38.name = 'Map Range.004'; n38.location = (49, -276)
n39 = _N.new('GeometryNodeMeshCylinder'); n39.name = 'Cylinder.001'; n39.location = (30, -125)
n39.hide = True
n39.inputs[0].default_value = 16
n39.inputs[3].default_value = 0.11
n39.inputs[4].default_value = 0.01
n40 = _N.new('GeometryNodeCurveEndpointSelection'); n40.name = 'Endpoint Selection.002'; n40.location = (30, -196)
n40.hide = True
n40.inputs[0].default_value = 0
n41 = _N.new('GeometryNodeDistributePointsOnFaces'); n41.name = 'Distribute Points on Faces.003'; n41.location = (153, -30)
n41.use_legacy_normal = True
n41.inputs[4].default_value = 2.0
n41.inputs[6].default_value = 1
n42 = _N.new('GeometryNodeInstanceOnPoints'); n42.name = 'Instance on Points.005'; n42.location = (468, -50)
n43 = _N.new('GeometryNodeMeshIcoSphere'); n43.name = 'Ico Sphere'; n43.location = (30, -308)
n43.inputs[0].default_value = 0.05
n43.inputs[1].default_value = 2
n44 = _N.new('ShaderNodeMapRange'); n44.name = 'Map Range.005'; n44.location = (240, -393)
n44.inputs[1].default_value = 0.9
n44.inputs[2].default_value = 1.1
n44.inputs[4].default_value = 3.0
n45 = _N.new('NodeGroupOutput'); n45.name = 'Group Output'; n45.location = (7445, 1616)
n45.label = 'Disk instances'
n46 = _N.new('GeometryNodeJoinGeometry'); n46.name = 'Join Geometry'; n46.location = (6717, 1752)
n47 = _N.new('GeometryNodeCurveEndpointSelection'); n47.name = 'Endpoint Selection'; n47.location = (1048, -131)
n47.inputs[0].default_value = 0
n48 = _N.new('ShaderNodeVectorMath'); n48.name = 'Vector Math'; n48.location = (1281, -234)
n48.operation = 'SUBTRACT'
n49 = _N.new('GeometryNodeInputPosition'); n49.name = 'Position'; n49.location = (774, -202)
n50 = _N.new('ShaderNodeMapRange'); n50.name = 'Map Range'; n50.location = (740, -541)
n50.inputs[1].default_value = 4.7
n50.inputs[2].default_value = -1.7
n50.inputs[3].default_value = -0.1
n50.inputs[4].default_value = -1.2
n51 = _N.new('ShaderNodeVectorMath'); n51.name = 'Vector Math.001'; n51.location = (949, -338)
n51.operation = 'MULTIPLY'
n52 = _N.new('GeometryNodeObjectInfo'); n52.name = 'Object Info'; n52.location = (30, -398)
n52.transform_space = 'RELATIVE'
n52.inputs[0].default_value = ob_icosphere
n53 = _N.new('GeometryNodeSetPosition'); n53.name = 'Set Position'; n53.location = (1548, -30)
n54 = _N.new('GeometryNodeSetShadeSmooth'); n54.name = 'Set Shade Smooth'; n54.location = (304, -56)
n55 = _N.new('GeometryNodeSubdivisionSurface'); n55.name = 'Subdivision Surface'; n55.location = (30, -30)
n55.inputs[1].default_value = 2
n55.inputs[4].default_value = False
n56 = _N.new('ShaderNodeTexNoise'); n56.name = 'Noise Texture'; n56.location = (261, -393)
n56.noise_dimensions = '4D'
n56.inputs[3].default_value = 3.6
n56.inputs[4].default_value = 0.1667
n56.inputs[8].default_value = 3.0
n57 = _N.new('ShaderNodeVectorMath'); n57.name = 'Vector Math.002'; n57.location = (453, -261)
n57.operation = 'MULTIPLY'
n58 = _N.new('GeometryNodeInputNormal'); n58.name = 'Normal.001'; n58.location = (258, -259)
n58.legacy_corner_normals = True
n59 = _N.new('GeometryNodeSetPosition'); n59.name = 'Set Position.001'; n59.location = (678, -135)
n60 = _N.new('GeometryNodeSetMaterial'); n60.name = 'Set Material'; n60.location = (36, -30)
n60.inputs[2].default_value = mat_sphere_bubbles
n61 = _N.new('GeometryNodeSetMaterial'); n61.name = 'Set Material.002'; n61.location = (30, -318)
n61.inputs[2].default_value = mat_wires
n62 = _N.new('GeometryNodeSetMaterial'); n62.name = 'Set Material.001'; n62.location = (35, -169)
n62.inputs[2].default_value = mat_glass_sphere_ext
n63 = _N.new('GeometryNodeGroup'); n63.name = 'Group.001'; n63.location = (1817, -329)
n63.width = 202
n63.node_tree = ng_curves_to_mesh
n64 = _N.new('FunctionNodeAlignEulerToVector'); n64.name = 'Align Euler to Vector.001'; n64.location = (1278, -561)
n64.axis = 'Z'
n65 = _N.new('GeometryNodeDistributePointsOnFaces'); n65.name = 'Distribute Points on Faces.002'; n65.location = (1007, -351)
n65.use_legacy_normal = True
n66 = _N.new('GeometryNodeCurvePrimitiveLine'); n66.name = 'Curve Line.001'; n66.location = (1039, -600)
n67 = _N.new('GeometryNodeInstanceOnPoints'); n67.name = 'Instance on Points.003'; n67.location = (1477, -326)
n68 = _N.new('GeometryNodeProximity'); n68.name = 'Geometry Proximity.001'; n68.location = (368, -821)
n69 = _N.new('ShaderNodeMapRange'); n69.name = 'Map Range.002'; n69.location = (581, -792)
n69.inputs[1].default_value = 0.4
n69.inputs[2].default_value = 3.7
n69.inputs[3].default_value = 1.0
n69.inputs[4].default_value = 0.11
n70 = _N.new('ShaderNodeValToRGB'); n70.name = 'ColorRamp'; n70.location = (799, -719)
n70.width = 170
while len(n70.color_ramp.elements) > 1: n70.color_ramp.elements.remove(n70.color_ramp.elements[-1])
n70.color_ramp.elements[0].position = 0.4698; n70.color_ramp.elements[0].color = (0.0, 0.0, 0.0, 1.0)
_e = n70.color_ramp.elements.new(0.7383); _e.color = (1.0, 1.0, 1.0, 1.0)
n71 = _N.new('GeometryNodeSetPosition'); n71.name = 'Set Position.002'; n71.location = (607, -113)
n72 = _N.new('GeometryNodeTransform'); n72.name = 'Transform'; n72.location = (362, -126)
n73 = _N.new('GeometryNodeObjectInfo'); n73.name = 'Object Info.002'; n73.location = (30, -252)
n73.inputs[0].default_value = ob_icosphere
n74 = _N.new('GeometryNodeMeshIcoSphere'); n74.name = 'Ico Sphere.001'; n74.location = (32, -30)
n74.inputs[0].default_value = 0.6
n74.inputs[1].default_value = 2
n75 = _N.new('GeometryNodeSubdivisionSurface'); n75.name = 'Subdivision Surface.001'; n75.location = (871, -30)
n75.inputs[1].default_value = 2
n75.inputs[4].default_value = False
n76 = _N.new('GeometryNodeSetShadeSmooth'); n76.name = 'Set Shade Smooth.001'; n76.location = (1130, -43)
n77 = _N.new('GeometryNodeSetMaterial'); n77.name = 'Set Material.003'; n77.location = (32, -455)
n77.inputs[2].default_value = mat_disk
n78 = _N.new('GeometryNodeSetMaterial'); n78.name = 'Set Material.007'; n78.location = (35, -598)
n78.inputs[2].default_value = mat_glass_int
n79 = _N.new('GeometryNodeSetMaterial'); n79.name = 'Set Material.006'; n79.location = (30, -746)
n79.inputs[2].default_value = mat_disk_inside_spheres
n80 = _N.new('GeometryNodeSetMaterial'); n80.name = 'Set Material.004'; n80.location = (32, -905)
n80.inputs[2].default_value = mat_wires
n81 = _N.new('GeometryNodeSetMaterial'); n81.name = 'Set Material.005'; n81.location = (31, -1068)
n81.inputs[2].default_value = mat_leaf
n82 = _N.new('GeometryNodeProximity'); n82.name = 'Geometry Proximity'; n82.location = (363, -603)
n83 = _N.new('ShaderNodeValue'); n83.name = 'Value.001'; n83.location = (39, -402)
n83.outputs[0].default_value = 0.275
n84 = _N.new('ShaderNodeValue'); n84.name = 'Value.002'; n84.location = (30, -522)
n84.outputs[0].default_value = 0.04583
n85 = _N.new('GeometryNodeTransform'); n85.name = 'Transform.001'; n85.location = (50, -30)
n0.parent = n16
n1.parent = n10
n2.parent = n9
n3.parent = n7
n4.parent = n6
n16.parent = n15
n17.parent = n5
n18.parent = n5
n19.parent = n5
n20.parent = n5
n21.parent = n5
n22.parent = n5
n23.parent = n6
n24.parent = n6
n25.parent = n6
n26.parent = n6
n27.parent = n6
n28.parent = n6
n29.parent = n6
n30.parent = n7
n31.parent = n7
n32.parent = n7
n33.parent = n7
n34.parent = n7
n35.parent = n7
n36.parent = n8
n37.parent = n9
n38.parent = n9
n39.parent = n9
n40.parent = n9
n41.parent = n10
n42.parent = n10
n43.parent = n10
n44.parent = n10
n47.parent = n11
n48.parent = n11
n49.parent = n11
n50.parent = n11
n51.parent = n11
n52.parent = n11
n53.parent = n11
n54.parent = n12
n55.parent = n12
n56.parent = n13
n57.parent = n13
n58.parent = n13
n59.parent = n13
n60.parent = n14
n61.parent = n14
n62.parent = n14
n63.parent = n15
n64.parent = n15
n65.parent = n15
n66.parent = n15
n67.parent = n15
n68.parent = n15
n69.parent = n15
n70.parent = n15
n71.parent = n16
n72.parent = n16
n73.parent = n16
n74.parent = n16
n75.parent = n15
n76.parent = n15
n77.parent = n14
n78.parent = n14
n79.parent = n14
n80.parent = n14
n81.parent = n14
n82.parent = n11
n83.parent = n13
n84.parent = n13
n85.parent = n13
_L.new(n4.outputs[0], n28.inputs[0])
_L.new(n28.outputs[0], n23.inputs[0])
_L.new(n27.outputs[0], n23.inputs[2])
_L.new(n26.outputs[0], n23.inputs[5])
_L.new(n25.outputs[0], n26.inputs[1])
_L.new(n23.outputs[0], n24.inputs[0])
_L.new(n52.outputs[4], n82.inputs[0])
_L.new(n24.outputs[0], n53.inputs[0])
_L.new(n47.outputs[0], n53.inputs[1])
_L.new(n49.outputs[0], n48.inputs[0])
_L.new(n48.outputs[0], n53.inputs[2])
_L.new(n82.outputs[1], n50.inputs[0])
_L.new(n51.outputs[0], n48.inputs[1])
_L.new(n50.outputs[0], n51.inputs[1])
_L.new(n82.outputs[0], n51.inputs[0])
_L.new(n53.outputs[0], n36.inputs[0])
_L.new(n52.outputs[4], n55.inputs[0])
_L.new(n3.outputs[0], n35.inputs[2])
_L.new(n36.outputs[1], n35.inputs[0])
_L.new(n34.outputs[0], n35.inputs[1])
_L.new(n31.outputs[0], n35.inputs[6])
_L.new(n82.outputs[1], n31.inputs[0])
_L.new(n32.outputs[0], n35.inputs[5])
_L.new(n31.outputs[0], n32.inputs[0])
_L.new(n30.outputs[0], n32.inputs[2])
_L.new(n36.outputs[0], n19.inputs[0])
_L.new(n19.outputs[0], n18.inputs[0])
_L.new(n17.outputs[4], n18.inputs[2])
_L.new(n20.outputs[0], n18.inputs[6])
_L.new(n82.outputs[1], n20.inputs[0])
_L.new(n21.outputs[0], n18.inputs[5])
_L.new(n22.outputs[1], n21.inputs[2])
_L.new(n55.outputs[0], n54.inputs[0])
_L.new(n61.outputs[0], n46.inputs[0])
_L.new(n65.outputs[0], n67.inputs[0])
_L.new(n66.outputs[0], n67.inputs[2])
_L.new(n64.outputs[0], n67.inputs[5])
_L.new(n65.outputs[1], n64.inputs[2])
_L.new(n67.outputs[0], n63.inputs[0])
_L.new(n36.outputs[0], n68.inputs[0])
_L.new(n70.outputs[0], n67.inputs[6])
_L.new(n68.outputs[1], n69.inputs[0])
_L.new(n69.outputs[0], n70.inputs[0])
_L.new(n67.outputs[0], n37.inputs[0])
_L.new(n40.outputs[0], n37.inputs[1])
_L.new(n2.outputs[0], n37.inputs[2])
_L.new(n79.outputs[0], n46.inputs[0])
_L.new(n38.outputs[0], n37.inputs[6])
_L.new(n70.outputs[0], n38.inputs[0])
_L.new(n85.outputs[0], n59.inputs[0])
_L.new(n58.outputs[0], n57.inputs[0])
_L.new(n57.outputs[0], n59.inputs[3])
_L.new(n56.outputs[0], n57.inputs[1])
_L.new(n83.outputs[0], n56.inputs[1])
_L.new(n59.outputs[0], n41.inputs[0])
_L.new(n41.outputs[0], n42.inputs[0])
_L.new(n1.outputs[0], n42.inputs[2])
_L.new(n44.outputs[0], n42.inputs[6])
_L.new(n38.outputs[0], n44.inputs[0])
_L.new(n46.outputs[0], n45.inputs[0])
_L.new(n42.outputs[0], n60.inputs[0])
_L.new(n59.outputs[0], n62.inputs[0])
_L.new(n63.outputs[0], n61.inputs[0])
_L.new(n35.outputs[0], n77.inputs[0])
_L.new(n36.outputs[0], n80.inputs[0])
_L.new(n18.outputs[0], n81.inputs[0])
_L.new(n37.outputs[0], n79.inputs[0])
_L.new(n71.outputs[0], n65.inputs[0])
_L.new(n72.outputs[0], n71.inputs[0])
_L.new(n0.outputs[0], n72.inputs[0])
_L.new(n73.outputs[1], n72.inputs[1])
_L.new(n73.outputs[2], n72.inputs[2])
_L.new(n60.outputs[0], n46.inputs[0])
_L.new(n77.outputs[0], n46.inputs[0])
_L.new(n80.outputs[0], n46.inputs[0])
_L.new(n81.outputs[0], n46.inputs[0])
_L.new(n62.outputs[0], n46.inputs[0])
_L.new(n78.outputs[0], n46.inputs[0])
_L.new(n71.outputs[0], n75.inputs[0])
_L.new(n75.outputs[0], n76.inputs[0])
_L.new(n76.outputs[0], n78.inputs[0])
_L.new(n84.outputs[0], n56.inputs[2])
_L.new(n54.outputs[0], n85.inputs[0])
_L.new(n29.outputs[0], n4.inputs[0])
_L.new(n29.outputs[1], n4.inputs[3])
_L.new(n33.outputs[0], n3.inputs[0])
_L.new(n33.outputs[4], n3.inputs[3])
_L.new(n39.outputs[0], n2.inputs[0])
_L.new(n39.outputs[4], n2.inputs[3])
_L.new(n43.outputs[0], n1.inputs[0])
_L.new(n43.outputs[1], n1.inputs[3])
_L.new(n74.outputs[0], n0.inputs[0])
_L.new(n74.outputs[1], n0.inputs[3])
n45.is_active_output = True

# ---- transforms, parenting, visibility, modifiers, constraints
ob_area.location = (-8.99, -8.422, 21.45)
ob_area.rotation_euler = (0.7346, -0.0, -0.6668)
ob_point.location = (-2.943, 18.69, 17.53)
ob_point_001.location = (-11.4, 14.93, 17.53)
ob_luz_interna.parent = ob_icosphere
ob_luz_interna.matrix_parent_inverse = Matrix(((-0.46, 0.0, -1.631, 15.45), (-0.0, 1.695, -0.0, -0.4466), (1.631, -0.0, -0.46, 7.492), (0.0, -0.0, 0.0, 1.0)))
ob_luz_interna.location = (-1.794, 0.2635, 9.913)
ob_cubo_ref_dof1_3.location = (-5.87, -2.981, 9.091)
ob_cubo_ref_dof1_3.scale = (0.2106, 0.2106, 0.2106)
ob_cubo_ref_dof1_3.hide_render = True
ob_cubo_ref_dof2_3.location = (2.023, 2.887, 9.091)
ob_cubo_ref_dof2_3.scale = (0.2106, 0.2106, 0.2106)
ob_cubo_ref_dof2_3.hide_render = True
ob_camera.location = (-2.768, -11.55, 9.532)
ob_camera.rotation_euler = (1.571, 0.0, 0.0)
ob_camera.lock_rotations_4d = False
ob_camera.empty_display_type = 'ARROWS'
ob_camera.color = (0.0, 0.0, 0.0, 0.0)
ob_camera.display_type = 'WIRE'
ob_camera.lineart.crease_threshold = 0.0
ob_plane.location = (0.0, 0.0, 0.0)
ob_plane.color = (0.04696, 0.04696, 0.04696, 1.0)
_m = ob_plane.modifiers.new('GeometryNodes', 'NODES')
_m.node_group = ng_geometry_nodes
ob_icosphere.location = (-1.779, 0.2635, 9.976)
ob_icosphere.rotation_euler = (-0.0, 1.846, -0.0)
ob_icosphere.scale = (0.5901, 0.5901, 0.5901)
ob_icosphere.hide_render = True
ob_icosphere.display_type = 'BOUNDS'
ob_hojita.location = (0.0, 30.33, 0.0)
ob_hojita.use_mesh_mirror_x = True
ob_hojita.use_mesh_mirror_y = True
ob_plane_001.location = (0.0, 6.374, 0.0)
ob_plane_001.scale = (2.0, 1.0, 1.0)
_m = ob_plane_001.modifiers.new('Multires', 'MULTIRES')
_m.levels = 3
_m.sculpt_levels = 3
_m.render_levels = 3

# ---- collection membership
scene.collection.objects.link(ob_area)
scene.collection.objects.link(ob_point)
scene.collection.objects.link(ob_point_001)
scene.collection.objects.link(ob_luz_interna)
scene.collection.objects.link(ob_cubo_ref_dof1_3)
scene.collection.objects.link(ob_cubo_ref_dof2_3)
col_collection.objects.link(ob_camera)
col_collection.objects.link(ob_plane)
col_collection.objects.link(ob_icosphere)
col_collection.objects.link(ob_hojita)
col_collection.objects.link(ob_plane_001)

# ---- scene / render settings (as saved in the file)
scene.camera = ob_camera
scene.frame_start = 1; scene.frame_end = 96; scene.frame_set(55)
scene.render.engine = 'BLENDER_EEVEE_NEXT'
scene.render.image_settings.file_format = 'JPEG'
scene.render.image_settings.color_mode = 'RGB'
scene.render.resolution_percentage = 50
scene.render.use_stamp_frame_range = True
scene.render.use_stamp_lens = True
scene.render.use_stamp = True
scene.cycles.sampling_pattern = 'TABULATED_SOBOL'
scene.cycles.auto_scrambling_distance = True
scene.cycles.use_light_tree = False
scene.cycles.min_light_bounces = 4
scene.cycles.min_transparent_bounces = 2
scene.cycles.film_transparent_glass = True
scene.eevee.taa_render_samples = 32
scene.eevee.volumetric_light_clamp = 1.0
scene.eevee.use_gtao = True
scene.eevee.bokeh_threshold = 2.0
scene.eevee.use_bokeh_jittered = True
scene.eevee.use_raytracing = True
scene.view_settings.view_transform = 'Filmic'
bpy.context.view_layer.update()
